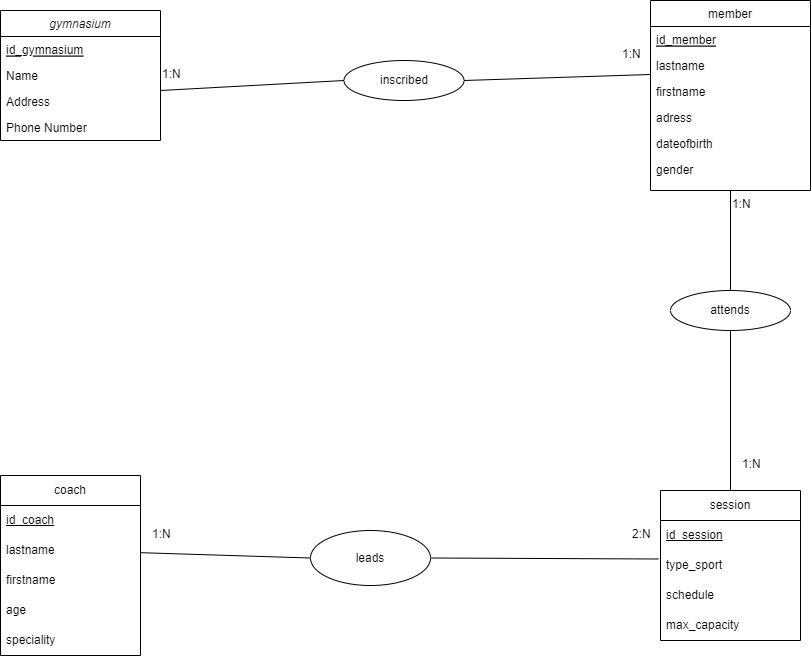

The diagram above was exported from draw.io. Its source (the exported page's mxGraphModel, read from the mxfile embedded in the PNG):
<mxGraphModel dx="862" dy="516" grid="1" gridSize="10" guides="1" tooltips="1" connect="1" arrows="1" fold="1" page="1" pageScale="1" pageWidth="827" pageHeight="1169" math="0" shadow="0">
  <root>
    <mxCell id="WIyWlLk6GJQsqaUBKTNV-0" />
    <mxCell id="WIyWlLk6GJQsqaUBKTNV-1" parent="WIyWlLk6GJQsqaUBKTNV-0" />
    <mxCell id="zkfFHV4jXpPFQw0GAbJ--0" value="gymnasium" style="swimlane;fontStyle=2;align=center;verticalAlign=top;childLayout=stackLayout;horizontal=1;startSize=26;horizontalStack=0;resizeParent=1;resizeLast=0;collapsible=1;marginBottom=0;rounded=0;shadow=0;strokeWidth=1;" parent="WIyWlLk6GJQsqaUBKTNV-1" vertex="1">
      <mxGeometry x="10" y="310" width="160" height="130" as="geometry">
        <mxRectangle x="230" y="140" width="160" height="26" as="alternateBounds" />
      </mxGeometry>
    </mxCell>
    <mxCell id="HFBZF-a8XKQ8foJaC6mA-11" value="id_gymnasium" style="text;align=left;verticalAlign=top;spacingLeft=4;spacingRight=4;overflow=hidden;rotatable=0;points=[[0,0.5],[1,0.5]];portConstraint=eastwest;rounded=0;shadow=0;html=0;fontStyle=4;strokeWidth=2;" parent="zkfFHV4jXpPFQw0GAbJ--0" vertex="1">
      <mxGeometry y="26" width="160" height="26" as="geometry" />
    </mxCell>
    <mxCell id="zkfFHV4jXpPFQw0GAbJ--1" value="Name" style="text;align=left;verticalAlign=top;spacingLeft=4;spacingRight=4;overflow=hidden;rotatable=0;points=[[0,0.5],[1,0.5]];portConstraint=eastwest;" parent="zkfFHV4jXpPFQw0GAbJ--0" vertex="1">
      <mxGeometry y="52" width="160" height="26" as="geometry" />
    </mxCell>
    <mxCell id="zkfFHV4jXpPFQw0GAbJ--3" value="Address" style="text;align=left;verticalAlign=top;spacingLeft=4;spacingRight=4;overflow=hidden;rotatable=0;points=[[0,0.5],[1,0.5]];portConstraint=eastwest;rounded=0;shadow=0;html=0;" parent="zkfFHV4jXpPFQw0GAbJ--0" vertex="1">
      <mxGeometry y="78" width="160" height="26" as="geometry" />
    </mxCell>
    <mxCell id="zkfFHV4jXpPFQw0GAbJ--2" value="Phone Number" style="text;align=left;verticalAlign=top;spacingLeft=4;spacingRight=4;overflow=hidden;rotatable=0;points=[[0,0.5],[1,0.5]];portConstraint=eastwest;rounded=0;shadow=0;html=0;" parent="zkfFHV4jXpPFQw0GAbJ--0" vertex="1">
      <mxGeometry y="104" width="160" height="26" as="geometry" />
    </mxCell>
    <mxCell id="zkfFHV4jXpPFQw0GAbJ--17" value="member" style="swimlane;fontStyle=0;align=center;verticalAlign=top;childLayout=stackLayout;horizontal=1;startSize=26;horizontalStack=0;resizeParent=1;resizeLast=0;collapsible=1;marginBottom=0;rounded=0;shadow=0;strokeWidth=1;" parent="WIyWlLk6GJQsqaUBKTNV-1" vertex="1">
      <mxGeometry x="660" y="300" width="160" height="190" as="geometry">
        <mxRectangle x="550" y="140" width="160" height="26" as="alternateBounds" />
      </mxGeometry>
    </mxCell>
    <mxCell id="zkfFHV4jXpPFQw0GAbJ--18" value="id_member" style="text;align=left;verticalAlign=top;spacingLeft=4;spacingRight=4;overflow=hidden;rotatable=0;points=[[0,0.5],[1,0.5]];portConstraint=eastwest;fontStyle=4" parent="zkfFHV4jXpPFQw0GAbJ--17" vertex="1">
      <mxGeometry y="26" width="160" height="26" as="geometry" />
    </mxCell>
    <mxCell id="zkfFHV4jXpPFQw0GAbJ--19" value="lastname" style="text;align=left;verticalAlign=top;spacingLeft=4;spacingRight=4;overflow=hidden;rotatable=0;points=[[0,0.5],[1,0.5]];portConstraint=eastwest;rounded=0;shadow=0;html=0;" parent="zkfFHV4jXpPFQw0GAbJ--17" vertex="1">
      <mxGeometry y="52" width="160" height="26" as="geometry" />
    </mxCell>
    <mxCell id="zkfFHV4jXpPFQw0GAbJ--20" value="firstname" style="text;align=left;verticalAlign=top;spacingLeft=4;spacingRight=4;overflow=hidden;rotatable=0;points=[[0,0.5],[1,0.5]];portConstraint=eastwest;rounded=0;shadow=0;html=0;" parent="zkfFHV4jXpPFQw0GAbJ--17" vertex="1">
      <mxGeometry y="78" width="160" height="26" as="geometry" />
    </mxCell>
    <mxCell id="zkfFHV4jXpPFQw0GAbJ--21" value="adress" style="text;align=left;verticalAlign=top;spacingLeft=4;spacingRight=4;overflow=hidden;rotatable=0;points=[[0,0.5],[1,0.5]];portConstraint=eastwest;rounded=0;shadow=0;html=0;" parent="zkfFHV4jXpPFQw0GAbJ--17" vertex="1">
      <mxGeometry y="104" width="160" height="26" as="geometry" />
    </mxCell>
    <mxCell id="zkfFHV4jXpPFQw0GAbJ--22" value="dateofbirth" style="text;align=left;verticalAlign=top;spacingLeft=4;spacingRight=4;overflow=hidden;rotatable=0;points=[[0,0.5],[1,0.5]];portConstraint=eastwest;rounded=0;shadow=0;html=0;" parent="zkfFHV4jXpPFQw0GAbJ--17" vertex="1">
      <mxGeometry y="130" width="160" height="26" as="geometry" />
    </mxCell>
    <mxCell id="HFBZF-a8XKQ8foJaC6mA-0" value="gender" style="text;align=left;verticalAlign=top;spacingLeft=4;spacingRight=4;overflow=hidden;rotatable=0;points=[[0,0.5],[1,0.5]];portConstraint=eastwest;rounded=0;shadow=0;html=0;" parent="zkfFHV4jXpPFQw0GAbJ--17" vertex="1">
      <mxGeometry y="156" width="160" height="26" as="geometry" />
    </mxCell>
    <mxCell id="HFBZF-a8XKQ8foJaC6mA-1" value="inscribed" style="ellipse;whiteSpace=wrap;html=1;" parent="WIyWlLk6GJQsqaUBKTNV-1" vertex="1">
      <mxGeometry x="353.5" y="360" width="120" height="40" as="geometry" />
    </mxCell>
    <mxCell id="HFBZF-a8XKQ8foJaC6mA-2" value="" style="endArrow=none;html=1;rounded=0;exitX=0;exitY=0.5;exitDx=0;exitDy=0;entryX=0;entryY=1;entryDx=0;entryDy=0;" parent="WIyWlLk6GJQsqaUBKTNV-1" source="HFBZF-a8XKQ8foJaC6mA-1" target="HFBZF-a8XKQ8foJaC6mA-5" edge="1">
      <mxGeometry width="50" height="50" relative="1" as="geometry">
        <mxPoint x="390" y="200" as="sourcePoint" />
        <mxPoint x="290" y="140" as="targetPoint" />
      </mxGeometry>
    </mxCell>
    <mxCell id="HFBZF-a8XKQ8foJaC6mA-3" value="" style="endArrow=none;html=1;rounded=0;entryX=0;entryY=0.846;entryDx=0;entryDy=0;exitX=1;exitY=0.5;exitDx=0;exitDy=0;entryPerimeter=0;" parent="WIyWlLk6GJQsqaUBKTNV-1" source="HFBZF-a8XKQ8foJaC6mA-1" target="zkfFHV4jXpPFQw0GAbJ--19" edge="1">
      <mxGeometry width="50" height="50" relative="1" as="geometry">
        <mxPoint x="390" y="200" as="sourcePoint" />
        <mxPoint x="440" y="150" as="targetPoint" />
      </mxGeometry>
    </mxCell>
    <mxCell id="HFBZF-a8XKQ8foJaC6mA-4" value="1:N" style="text;whiteSpace=wrap;" parent="WIyWlLk6GJQsqaUBKTNV-1" vertex="1">
      <mxGeometry x="630" y="340" width="30" height="30" as="geometry" />
    </mxCell>
    <mxCell id="HFBZF-a8XKQ8foJaC6mA-5" value="1:N" style="text;whiteSpace=wrap;" parent="WIyWlLk6GJQsqaUBKTNV-1" vertex="1">
      <mxGeometry x="170" y="360" width="30" height="30" as="geometry" />
    </mxCell>
    <mxCell id="HFBZF-a8XKQ8foJaC6mA-6" value="session&lt;span style=&quot;white-space: pre;&quot;&gt;&#09;&lt;/span&gt;" style="swimlane;fontStyle=0;childLayout=stackLayout;horizontal=1;startSize=30;horizontalStack=0;resizeParent=1;resizeParentMax=0;resizeLast=0;collapsible=1;marginBottom=0;whiteSpace=wrap;html=1;" parent="WIyWlLk6GJQsqaUBKTNV-1" vertex="1">
      <mxGeometry x="670" y="790" width="140" height="150" as="geometry" />
    </mxCell>
    <mxCell id="HFBZF-a8XKQ8foJaC6mA-7" value="&lt;u&gt;id_session&lt;/u&gt;" style="text;strokeColor=none;fillColor=none;align=left;verticalAlign=middle;spacingLeft=4;spacingRight=4;overflow=hidden;points=[[0,0.5],[1,0.5]];portConstraint=eastwest;rotatable=0;whiteSpace=wrap;html=1;" parent="HFBZF-a8XKQ8foJaC6mA-6" vertex="1">
      <mxGeometry y="30" width="140" height="30" as="geometry" />
    </mxCell>
    <mxCell id="HFBZF-a8XKQ8foJaC6mA-8" value="type_sport" style="text;strokeColor=none;fillColor=none;align=left;verticalAlign=middle;spacingLeft=4;spacingRight=4;overflow=hidden;points=[[0,0.5],[1,0.5]];portConstraint=eastwest;rotatable=0;whiteSpace=wrap;html=1;" parent="HFBZF-a8XKQ8foJaC6mA-6" vertex="1">
      <mxGeometry y="60" width="140" height="30" as="geometry" />
    </mxCell>
    <mxCell id="HFBZF-a8XKQ8foJaC6mA-9" value="schedule" style="text;strokeColor=none;fillColor=none;align=left;verticalAlign=middle;spacingLeft=4;spacingRight=4;overflow=hidden;points=[[0,0.5],[1,0.5]];portConstraint=eastwest;rotatable=0;whiteSpace=wrap;html=1;" parent="HFBZF-a8XKQ8foJaC6mA-6" vertex="1">
      <mxGeometry y="90" width="140" height="30" as="geometry" />
    </mxCell>
    <mxCell id="HFBZF-a8XKQ8foJaC6mA-10" value="max_capacity" style="text;strokeColor=none;fillColor=none;align=left;verticalAlign=middle;spacingLeft=4;spacingRight=4;overflow=hidden;points=[[0,0.5],[1,0.5]];portConstraint=eastwest;rotatable=0;whiteSpace=wrap;html=1;" parent="HFBZF-a8XKQ8foJaC6mA-6" vertex="1">
      <mxGeometry y="120" width="140" height="30" as="geometry" />
    </mxCell>
    <mxCell id="HFBZF-a8XKQ8foJaC6mA-12" value="coach" style="swimlane;fontStyle=0;childLayout=stackLayout;horizontal=1;startSize=30;horizontalStack=0;resizeParent=1;resizeParentMax=0;resizeLast=0;collapsible=1;marginBottom=0;whiteSpace=wrap;html=1;" parent="WIyWlLk6GJQsqaUBKTNV-1" vertex="1">
      <mxGeometry x="10" y="775" width="140" height="180" as="geometry" />
    </mxCell>
    <mxCell id="HFBZF-a8XKQ8foJaC6mA-13" value="&lt;u&gt;id_coach&lt;/u&gt;" style="text;strokeColor=none;fillColor=none;align=left;verticalAlign=middle;spacingLeft=4;spacingRight=4;overflow=hidden;points=[[0,0.5],[1,0.5]];portConstraint=eastwest;rotatable=0;whiteSpace=wrap;html=1;" parent="HFBZF-a8XKQ8foJaC6mA-12" vertex="1">
      <mxGeometry y="30" width="140" height="30" as="geometry" />
    </mxCell>
    <mxCell id="HFBZF-a8XKQ8foJaC6mA-14" value="lastname" style="text;strokeColor=none;fillColor=none;align=left;verticalAlign=middle;spacingLeft=4;spacingRight=4;overflow=hidden;points=[[0,0.5],[1,0.5]];portConstraint=eastwest;rotatable=0;whiteSpace=wrap;html=1;" parent="HFBZF-a8XKQ8foJaC6mA-12" vertex="1">
      <mxGeometry y="60" width="140" height="30" as="geometry" />
    </mxCell>
    <mxCell id="HFBZF-a8XKQ8foJaC6mA-15" value="firstname" style="text;strokeColor=none;fillColor=none;align=left;verticalAlign=middle;spacingLeft=4;spacingRight=4;overflow=hidden;points=[[0,0.5],[1,0.5]];portConstraint=eastwest;rotatable=0;whiteSpace=wrap;html=1;" parent="HFBZF-a8XKQ8foJaC6mA-12" vertex="1">
      <mxGeometry y="90" width="140" height="30" as="geometry" />
    </mxCell>
    <mxCell id="HFBZF-a8XKQ8foJaC6mA-17" value="age" style="text;strokeColor=none;fillColor=none;align=left;verticalAlign=middle;spacingLeft=4;spacingRight=4;overflow=hidden;points=[[0,0.5],[1,0.5]];portConstraint=eastwest;rotatable=0;whiteSpace=wrap;html=1;" parent="HFBZF-a8XKQ8foJaC6mA-12" vertex="1">
      <mxGeometry y="120" width="140" height="30" as="geometry" />
    </mxCell>
    <mxCell id="HFBZF-a8XKQ8foJaC6mA-16" value="speciality" style="text;strokeColor=none;fillColor=none;align=left;verticalAlign=middle;spacingLeft=4;spacingRight=4;overflow=hidden;points=[[0,0.5],[1,0.5]];portConstraint=eastwest;rotatable=0;whiteSpace=wrap;html=1;" parent="HFBZF-a8XKQ8foJaC6mA-12" vertex="1">
      <mxGeometry y="150" width="140" height="30" as="geometry" />
    </mxCell>
    <mxCell id="HFBZF-a8XKQ8foJaC6mA-18" value="leads" style="ellipse;whiteSpace=wrap;html=1;" parent="WIyWlLk6GJQsqaUBKTNV-1" vertex="1">
      <mxGeometry x="320" y="830" width="120" height="55" as="geometry" />
    </mxCell>
    <mxCell id="HFBZF-a8XKQ8foJaC6mA-19" value="" style="endArrow=none;html=1;rounded=0;entryX=0;entryY=0.5;entryDx=0;entryDy=0;" parent="WIyWlLk6GJQsqaUBKTNV-1" source="HFBZF-a8XKQ8foJaC6mA-14" target="HFBZF-a8XKQ8foJaC6mA-18" edge="1">
      <mxGeometry width="50" height="50" relative="1" as="geometry">
        <mxPoint x="320" y="410" as="sourcePoint" />
        <mxPoint x="450" y="250" as="targetPoint" />
        <Array as="points" />
      </mxGeometry>
    </mxCell>
    <mxCell id="HFBZF-a8XKQ8foJaC6mA-20" value="" style="endArrow=none;html=1;rounded=0;exitX=1;exitY=0.5;exitDx=0;exitDy=0;entryX=-0.014;entryY=0.283;entryDx=0;entryDy=0;entryPerimeter=0;" parent="WIyWlLk6GJQsqaUBKTNV-1" source="HFBZF-a8XKQ8foJaC6mA-18" target="HFBZF-a8XKQ8foJaC6mA-8" edge="1">
      <mxGeometry width="50" height="50" relative="1" as="geometry">
        <mxPoint x="520" y="430" as="sourcePoint" />
        <mxPoint x="580" y="420" as="targetPoint" />
      </mxGeometry>
    </mxCell>
    <mxCell id="HFBZF-a8XKQ8foJaC6mA-24" value="attends" style="ellipse;whiteSpace=wrap;html=1;" parent="WIyWlLk6GJQsqaUBKTNV-1" vertex="1">
      <mxGeometry x="680" y="590" width="120" height="40" as="geometry" />
    </mxCell>
    <mxCell id="HFBZF-a8XKQ8foJaC6mA-25" value="" style="endArrow=none;html=1;rounded=0;entryX=0.5;entryY=1;entryDx=0;entryDy=0;exitX=0.5;exitY=0;exitDx=0;exitDy=0;" parent="WIyWlLk6GJQsqaUBKTNV-1" source="HFBZF-a8XKQ8foJaC6mA-6" target="HFBZF-a8XKQ8foJaC6mA-24" edge="1">
      <mxGeometry width="50" height="50" relative="1" as="geometry">
        <mxPoint x="720" y="380" as="sourcePoint" />
        <mxPoint x="710" y="330" as="targetPoint" />
      </mxGeometry>
    </mxCell>
    <mxCell id="HFBZF-a8XKQ8foJaC6mA-26" value="" style="endArrow=none;html=1;rounded=0;entryX=0.5;entryY=1;entryDx=0;entryDy=0;exitX=0.5;exitY=0;exitDx=0;exitDy=0;" parent="WIyWlLk6GJQsqaUBKTNV-1" source="HFBZF-a8XKQ8foJaC6mA-24" target="zkfFHV4jXpPFQw0GAbJ--17" edge="1">
      <mxGeometry width="50" height="50" relative="1" as="geometry">
        <mxPoint x="680" y="270" as="sourcePoint" />
        <mxPoint x="730" y="220" as="targetPoint" />
      </mxGeometry>
    </mxCell>
    <mxCell id="HFBZF-a8XKQ8foJaC6mA-27" value="1:N" style="text;whiteSpace=wrap;" parent="WIyWlLk6GJQsqaUBKTNV-1" vertex="1">
      <mxGeometry x="750" y="750" width="30" height="30" as="geometry" />
    </mxCell>
    <mxCell id="HFBZF-a8XKQ8foJaC6mA-28" value="1:N" style="text;whiteSpace=wrap;" parent="WIyWlLk6GJQsqaUBKTNV-1" vertex="1">
      <mxGeometry x="740" y="490" width="30" height="30" as="geometry" />
    </mxCell>
    <mxCell id="HFBZF-a8XKQ8foJaC6mA-29" value="1:N" style="text;whiteSpace=wrap;" parent="WIyWlLk6GJQsqaUBKTNV-1" vertex="1">
      <mxGeometry x="160" y="820" width="30" height="30" as="geometry" />
    </mxCell>
    <mxCell id="HFBZF-a8XKQ8foJaC6mA-30" value="2:N" style="text;whiteSpace=wrap;" parent="WIyWlLk6GJQsqaUBKTNV-1" vertex="1">
      <mxGeometry x="640" y="820" width="30" height="30" as="geometry" />
    </mxCell>
  </root>
</mxGraphModel>